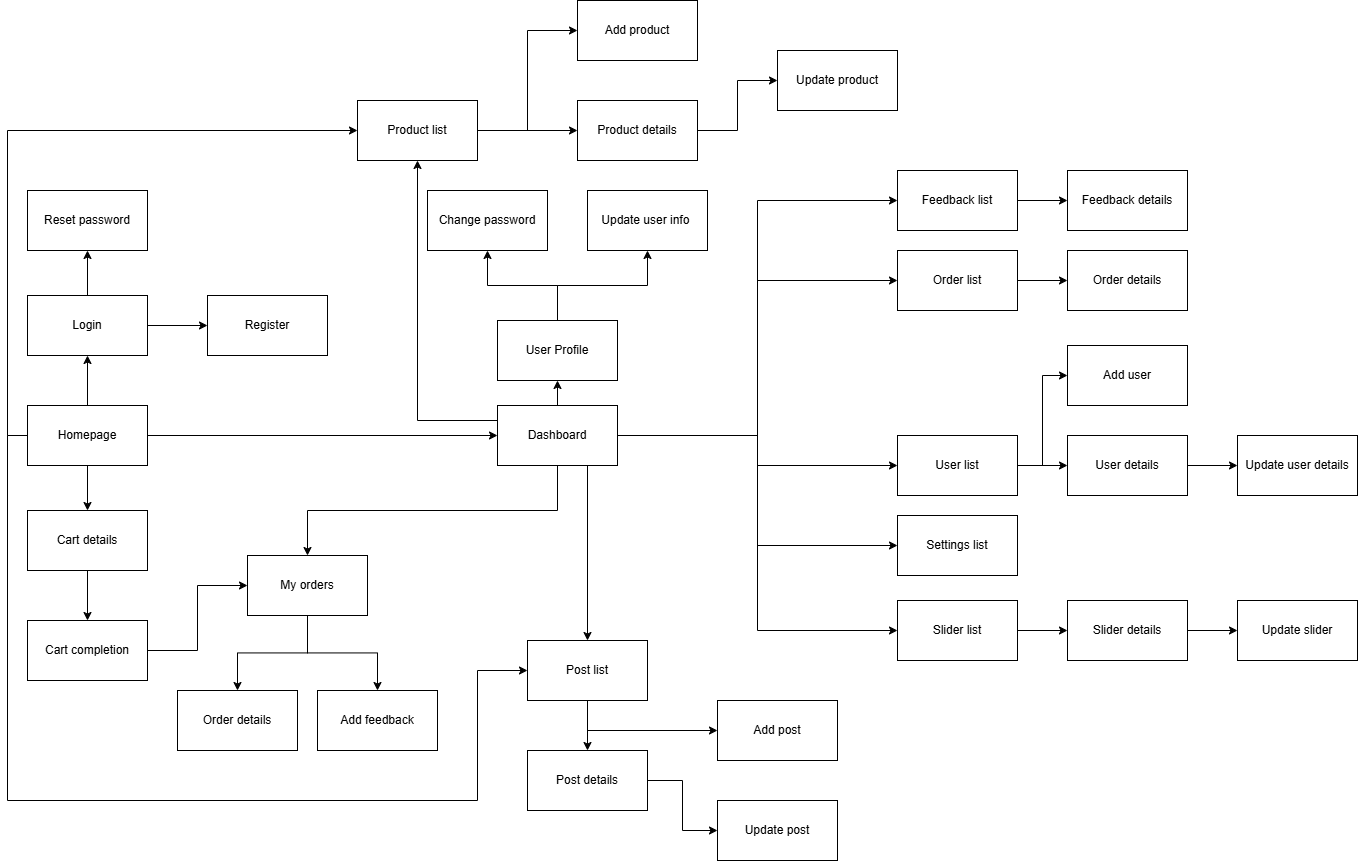

The diagram above was exported from draw.io. Its source (the exported page's mxGraphModel, read from the mxfile embedded in the PNG):
<mxGraphModel dx="1489" dy="831" grid="1" gridSize="10" guides="1" tooltips="1" connect="1" arrows="1" fold="1" page="1" pageScale="1" pageWidth="850" pageHeight="1100" math="0" shadow="0">
  <root>
    <mxCell id="0" />
    <mxCell id="1" parent="0" />
    <mxCell id="czHhYplGZpNrWgwJSrv3-1" style="edgeStyle=orthogonalEdgeStyle;rounded=0;orthogonalLoop=1;jettySize=auto;html=1;exitX=1;exitY=0.5;exitDx=0;exitDy=0;entryX=0;entryY=0.5;entryDx=0;entryDy=0;" edge="1" parent="1" source="czHhYplGZpNrWgwJSrv3-6" target="czHhYplGZpNrWgwJSrv3-20">
      <mxGeometry relative="1" as="geometry" />
    </mxCell>
    <mxCell id="czHhYplGZpNrWgwJSrv3-2" style="edgeStyle=orthogonalEdgeStyle;rounded=0;orthogonalLoop=1;jettySize=auto;html=1;exitX=0.5;exitY=0;exitDx=0;exitDy=0;entryX=0.5;entryY=1;entryDx=0;entryDy=0;" edge="1" parent="1" source="czHhYplGZpNrWgwJSrv3-6" target="czHhYplGZpNrWgwJSrv3-23">
      <mxGeometry relative="1" as="geometry" />
    </mxCell>
    <mxCell id="czHhYplGZpNrWgwJSrv3-3" style="edgeStyle=orthogonalEdgeStyle;rounded=0;orthogonalLoop=1;jettySize=auto;html=1;exitX=0;exitY=0.5;exitDx=0;exitDy=0;entryX=0;entryY=0.5;entryDx=0;entryDy=0;" edge="1" parent="1" source="czHhYplGZpNrWgwJSrv3-6" target="czHhYplGZpNrWgwJSrv3-47">
      <mxGeometry relative="1" as="geometry">
        <Array as="points">
          <mxPoint x="290" y="655" />
          <mxPoint x="290" y="350" />
        </Array>
      </mxGeometry>
    </mxCell>
    <mxCell id="czHhYplGZpNrWgwJSrv3-4" style="edgeStyle=orthogonalEdgeStyle;rounded=0;orthogonalLoop=1;jettySize=auto;html=1;exitX=0;exitY=0.5;exitDx=0;exitDy=0;entryX=0;entryY=0.5;entryDx=0;entryDy=0;" edge="1" parent="1" source="czHhYplGZpNrWgwJSrv3-6" target="czHhYplGZpNrWgwJSrv3-57">
      <mxGeometry relative="1" as="geometry">
        <Array as="points">
          <mxPoint x="290" y="655" />
          <mxPoint x="290" y="1020" />
          <mxPoint x="760" y="1020" />
          <mxPoint x="760" y="890" />
        </Array>
      </mxGeometry>
    </mxCell>
    <mxCell id="czHhYplGZpNrWgwJSrv3-5" style="edgeStyle=orthogonalEdgeStyle;rounded=0;orthogonalLoop=1;jettySize=auto;html=1;exitX=0.5;exitY=1;exitDx=0;exitDy=0;entryX=0.5;entryY=0;entryDx=0;entryDy=0;" edge="1" parent="1" source="czHhYplGZpNrWgwJSrv3-6" target="czHhYplGZpNrWgwJSrv3-32">
      <mxGeometry relative="1" as="geometry" />
    </mxCell>
    <mxCell id="czHhYplGZpNrWgwJSrv3-6" value="Homepage" style="rounded=0;whiteSpace=wrap;html=1;" vertex="1" parent="1">
      <mxGeometry x="310" y="625" width="120" height="60" as="geometry" />
    </mxCell>
    <mxCell id="czHhYplGZpNrWgwJSrv3-7" style="edgeStyle=orthogonalEdgeStyle;rounded=0;orthogonalLoop=1;jettySize=auto;html=1;exitX=0.5;exitY=0;exitDx=0;exitDy=0;entryX=0.5;entryY=1;entryDx=0;entryDy=0;" edge="1" parent="1" source="czHhYplGZpNrWgwJSrv3-9" target="czHhYplGZpNrWgwJSrv3-10">
      <mxGeometry relative="1" as="geometry" />
    </mxCell>
    <mxCell id="czHhYplGZpNrWgwJSrv3-8" style="edgeStyle=orthogonalEdgeStyle;rounded=0;orthogonalLoop=1;jettySize=auto;html=1;exitX=0.5;exitY=0;exitDx=0;exitDy=0;entryX=0.5;entryY=1;entryDx=0;entryDy=0;" edge="1" parent="1" source="czHhYplGZpNrWgwJSrv3-9" target="czHhYplGZpNrWgwJSrv3-70">
      <mxGeometry relative="1" as="geometry" />
    </mxCell>
    <mxCell id="czHhYplGZpNrWgwJSrv3-9" value="User Profile" style="rounded=0;whiteSpace=wrap;html=1;" vertex="1" parent="1">
      <mxGeometry x="780" y="540" width="120" height="60" as="geometry" />
    </mxCell>
    <mxCell id="czHhYplGZpNrWgwJSrv3-10" value="Change password" style="rounded=0;whiteSpace=wrap;html=1;" vertex="1" parent="1">
      <mxGeometry x="710" y="410" width="120" height="60" as="geometry" />
    </mxCell>
    <mxCell id="czHhYplGZpNrWgwJSrv3-11" style="edgeStyle=orthogonalEdgeStyle;rounded=0;orthogonalLoop=1;jettySize=auto;html=1;exitX=0.5;exitY=0;exitDx=0;exitDy=0;entryX=0.5;entryY=1;entryDx=0;entryDy=0;" edge="1" parent="1" source="czHhYplGZpNrWgwJSrv3-20" target="czHhYplGZpNrWgwJSrv3-9">
      <mxGeometry relative="1" as="geometry" />
    </mxCell>
    <mxCell id="czHhYplGZpNrWgwJSrv3-12" style="edgeStyle=orthogonalEdgeStyle;rounded=0;orthogonalLoop=1;jettySize=auto;html=1;exitX=1;exitY=0.5;exitDx=0;exitDy=0;entryX=0;entryY=0.5;entryDx=0;entryDy=0;" edge="1" parent="1" source="czHhYplGZpNrWgwJSrv3-20" target="czHhYplGZpNrWgwJSrv3-39">
      <mxGeometry relative="1" as="geometry" />
    </mxCell>
    <mxCell id="czHhYplGZpNrWgwJSrv3-13" style="edgeStyle=orthogonalEdgeStyle;rounded=0;orthogonalLoop=1;jettySize=auto;html=1;exitX=1;exitY=0.5;exitDx=0;exitDy=0;entryX=0;entryY=0.5;entryDx=0;entryDy=0;" edge="1" parent="1" source="czHhYplGZpNrWgwJSrv3-20" target="czHhYplGZpNrWgwJSrv3-42">
      <mxGeometry relative="1" as="geometry" />
    </mxCell>
    <mxCell id="czHhYplGZpNrWgwJSrv3-14" style="edgeStyle=orthogonalEdgeStyle;rounded=0;orthogonalLoop=1;jettySize=auto;html=1;exitX=1;exitY=0.5;exitDx=0;exitDy=0;entryX=0;entryY=0.5;entryDx=0;entryDy=0;" edge="1" parent="1" source="czHhYplGZpNrWgwJSrv3-20" target="czHhYplGZpNrWgwJSrv3-54">
      <mxGeometry relative="1" as="geometry" />
    </mxCell>
    <mxCell id="czHhYplGZpNrWgwJSrv3-15" style="edgeStyle=orthogonalEdgeStyle;rounded=0;orthogonalLoop=1;jettySize=auto;html=1;exitX=1;exitY=0.5;exitDx=0;exitDy=0;entryX=0;entryY=0.5;entryDx=0;entryDy=0;" edge="1" parent="1" source="czHhYplGZpNrWgwJSrv3-20" target="czHhYplGZpNrWgwJSrv3-63">
      <mxGeometry relative="1" as="geometry" />
    </mxCell>
    <mxCell id="czHhYplGZpNrWgwJSrv3-16" style="edgeStyle=orthogonalEdgeStyle;rounded=0;orthogonalLoop=1;jettySize=auto;html=1;exitX=0.5;exitY=1;exitDx=0;exitDy=0;entryX=0.5;entryY=0;entryDx=0;entryDy=0;" edge="1" parent="1" source="czHhYplGZpNrWgwJSrv3-20" target="czHhYplGZpNrWgwJSrv3-28">
      <mxGeometry relative="1" as="geometry" />
    </mxCell>
    <mxCell id="czHhYplGZpNrWgwJSrv3-17" style="edgeStyle=orthogonalEdgeStyle;rounded=0;orthogonalLoop=1;jettySize=auto;html=1;exitX=1;exitY=0.5;exitDx=0;exitDy=0;entryX=0;entryY=0.5;entryDx=0;entryDy=0;" edge="1" parent="1" source="czHhYplGZpNrWgwJSrv3-20" target="czHhYplGZpNrWgwJSrv3-36">
      <mxGeometry relative="1" as="geometry" />
    </mxCell>
    <mxCell id="czHhYplGZpNrWgwJSrv3-18" style="edgeStyle=orthogonalEdgeStyle;rounded=0;orthogonalLoop=1;jettySize=auto;html=1;exitX=0;exitY=0.25;exitDx=0;exitDy=0;entryX=0.5;entryY=1;entryDx=0;entryDy=0;" edge="1" parent="1" source="czHhYplGZpNrWgwJSrv3-20" target="czHhYplGZpNrWgwJSrv3-47">
      <mxGeometry relative="1" as="geometry" />
    </mxCell>
    <mxCell id="czHhYplGZpNrWgwJSrv3-19" style="edgeStyle=orthogonalEdgeStyle;rounded=0;orthogonalLoop=1;jettySize=auto;html=1;exitX=0.75;exitY=1;exitDx=0;exitDy=0;entryX=0.5;entryY=0;entryDx=0;entryDy=0;" edge="1" parent="1" source="czHhYplGZpNrWgwJSrv3-20" target="czHhYplGZpNrWgwJSrv3-57">
      <mxGeometry relative="1" as="geometry" />
    </mxCell>
    <mxCell id="czHhYplGZpNrWgwJSrv3-20" value="Dashboard" style="rounded=0;whiteSpace=wrap;html=1;" vertex="1" parent="1">
      <mxGeometry x="780" y="625" width="120" height="60" as="geometry" />
    </mxCell>
    <mxCell id="czHhYplGZpNrWgwJSrv3-21" style="edgeStyle=orthogonalEdgeStyle;rounded=0;orthogonalLoop=1;jettySize=auto;html=1;exitX=0.5;exitY=0;exitDx=0;exitDy=0;entryX=0.5;entryY=1;entryDx=0;entryDy=0;" edge="1" parent="1" source="czHhYplGZpNrWgwJSrv3-23" target="czHhYplGZpNrWgwJSrv3-25">
      <mxGeometry relative="1" as="geometry" />
    </mxCell>
    <mxCell id="czHhYplGZpNrWgwJSrv3-22" style="edgeStyle=orthogonalEdgeStyle;rounded=0;orthogonalLoop=1;jettySize=auto;html=1;exitX=1;exitY=0.5;exitDx=0;exitDy=0;entryX=0;entryY=0.5;entryDx=0;entryDy=0;" edge="1" parent="1" source="czHhYplGZpNrWgwJSrv3-23" target="czHhYplGZpNrWgwJSrv3-24">
      <mxGeometry relative="1" as="geometry" />
    </mxCell>
    <mxCell id="czHhYplGZpNrWgwJSrv3-23" value="Login" style="rounded=0;whiteSpace=wrap;html=1;" vertex="1" parent="1">
      <mxGeometry x="310" y="515" width="120" height="60" as="geometry" />
    </mxCell>
    <mxCell id="czHhYplGZpNrWgwJSrv3-24" value="Register" style="rounded=0;whiteSpace=wrap;html=1;" vertex="1" parent="1">
      <mxGeometry x="490" y="515" width="120" height="60" as="geometry" />
    </mxCell>
    <mxCell id="czHhYplGZpNrWgwJSrv3-25" value="Reset password" style="rounded=0;whiteSpace=wrap;html=1;" vertex="1" parent="1">
      <mxGeometry x="310" y="410" width="120" height="60" as="geometry" />
    </mxCell>
    <mxCell id="czHhYplGZpNrWgwJSrv3-26" style="edgeStyle=orthogonalEdgeStyle;rounded=0;orthogonalLoop=1;jettySize=auto;html=1;exitX=0.5;exitY=1;exitDx=0;exitDy=0;entryX=0.5;entryY=0;entryDx=0;entryDy=0;" edge="1" parent="1" source="czHhYplGZpNrWgwJSrv3-28" target="czHhYplGZpNrWgwJSrv3-29">
      <mxGeometry relative="1" as="geometry" />
    </mxCell>
    <mxCell id="czHhYplGZpNrWgwJSrv3-27" style="edgeStyle=orthogonalEdgeStyle;rounded=0;orthogonalLoop=1;jettySize=auto;html=1;exitX=0.5;exitY=1;exitDx=0;exitDy=0;entryX=0.5;entryY=0;entryDx=0;entryDy=0;" edge="1" parent="1" source="czHhYplGZpNrWgwJSrv3-28" target="czHhYplGZpNrWgwJSrv3-30">
      <mxGeometry relative="1" as="geometry" />
    </mxCell>
    <mxCell id="czHhYplGZpNrWgwJSrv3-28" value="My orders" style="rounded=0;whiteSpace=wrap;html=1;" vertex="1" parent="1">
      <mxGeometry x="530" y="775" width="120" height="60" as="geometry" />
    </mxCell>
    <mxCell id="czHhYplGZpNrWgwJSrv3-29" value="Order details" style="rounded=0;whiteSpace=wrap;html=1;" vertex="1" parent="1">
      <mxGeometry x="460" y="910" width="120" height="60" as="geometry" />
    </mxCell>
    <mxCell id="czHhYplGZpNrWgwJSrv3-30" value="Add feedback" style="rounded=0;whiteSpace=wrap;html=1;" vertex="1" parent="1">
      <mxGeometry x="600" y="910" width="120" height="60" as="geometry" />
    </mxCell>
    <mxCell id="czHhYplGZpNrWgwJSrv3-31" style="edgeStyle=orthogonalEdgeStyle;rounded=0;orthogonalLoop=1;jettySize=auto;html=1;exitX=0.5;exitY=1;exitDx=0;exitDy=0;entryX=0.5;entryY=0;entryDx=0;entryDy=0;" edge="1" parent="1" source="czHhYplGZpNrWgwJSrv3-32" target="czHhYplGZpNrWgwJSrv3-34">
      <mxGeometry relative="1" as="geometry" />
    </mxCell>
    <mxCell id="czHhYplGZpNrWgwJSrv3-32" value="Cart details" style="rounded=0;whiteSpace=wrap;html=1;" vertex="1" parent="1">
      <mxGeometry x="310" y="730" width="120" height="60" as="geometry" />
    </mxCell>
    <mxCell id="czHhYplGZpNrWgwJSrv3-33" style="edgeStyle=orthogonalEdgeStyle;rounded=0;orthogonalLoop=1;jettySize=auto;html=1;exitX=1;exitY=0.5;exitDx=0;exitDy=0;entryX=0;entryY=0.5;entryDx=0;entryDy=0;" edge="1" parent="1" source="czHhYplGZpNrWgwJSrv3-34" target="czHhYplGZpNrWgwJSrv3-28">
      <mxGeometry relative="1" as="geometry" />
    </mxCell>
    <mxCell id="czHhYplGZpNrWgwJSrv3-34" value="Cart completion" style="rounded=0;whiteSpace=wrap;html=1;" vertex="1" parent="1">
      <mxGeometry x="310" y="840" width="120" height="60" as="geometry" />
    </mxCell>
    <mxCell id="czHhYplGZpNrWgwJSrv3-35" style="edgeStyle=orthogonalEdgeStyle;rounded=0;orthogonalLoop=1;jettySize=auto;html=1;exitX=1;exitY=0.5;exitDx=0;exitDy=0;entryX=0;entryY=0.5;entryDx=0;entryDy=0;" edge="1" parent="1" source="czHhYplGZpNrWgwJSrv3-36" target="czHhYplGZpNrWgwJSrv3-37">
      <mxGeometry relative="1" as="geometry" />
    </mxCell>
    <mxCell id="czHhYplGZpNrWgwJSrv3-36" value="Feedback list" style="rounded=0;whiteSpace=wrap;html=1;" vertex="1" parent="1">
      <mxGeometry x="1180" y="390" width="120" height="60" as="geometry" />
    </mxCell>
    <mxCell id="czHhYplGZpNrWgwJSrv3-37" value="Feedback details" style="rounded=0;whiteSpace=wrap;html=1;" vertex="1" parent="1">
      <mxGeometry x="1350" y="390" width="120" height="60" as="geometry" />
    </mxCell>
    <mxCell id="czHhYplGZpNrWgwJSrv3-38" value="" style="edgeStyle=orthogonalEdgeStyle;rounded=0;orthogonalLoop=1;jettySize=auto;html=1;" edge="1" parent="1" source="czHhYplGZpNrWgwJSrv3-39" target="czHhYplGZpNrWgwJSrv3-68">
      <mxGeometry relative="1" as="geometry" />
    </mxCell>
    <mxCell id="czHhYplGZpNrWgwJSrv3-39" value="Order list" style="rounded=0;whiteSpace=wrap;html=1;" vertex="1" parent="1">
      <mxGeometry x="1180" y="470" width="120" height="60" as="geometry" />
    </mxCell>
    <mxCell id="czHhYplGZpNrWgwJSrv3-41" value="" style="edgeStyle=orthogonalEdgeStyle;rounded=0;orthogonalLoop=1;jettySize=auto;html=1;" edge="1" parent="1" source="czHhYplGZpNrWgwJSrv3-42" target="czHhYplGZpNrWgwJSrv3-44">
      <mxGeometry relative="1" as="geometry" />
    </mxCell>
    <mxCell id="czHhYplGZpNrWgwJSrv3-73" style="edgeStyle=orthogonalEdgeStyle;rounded=0;orthogonalLoop=1;jettySize=auto;html=1;exitX=1;exitY=0.5;exitDx=0;exitDy=0;entryX=0;entryY=0.5;entryDx=0;entryDy=0;" edge="1" parent="1" source="czHhYplGZpNrWgwJSrv3-42" target="czHhYplGZpNrWgwJSrv3-72">
      <mxGeometry relative="1" as="geometry" />
    </mxCell>
    <mxCell id="czHhYplGZpNrWgwJSrv3-42" value="User list" style="rounded=0;whiteSpace=wrap;html=1;" vertex="1" parent="1">
      <mxGeometry x="1180" y="655" width="120" height="60" as="geometry" />
    </mxCell>
    <mxCell id="czHhYplGZpNrWgwJSrv3-43" value="" style="edgeStyle=orthogonalEdgeStyle;rounded=0;orthogonalLoop=1;jettySize=auto;html=1;" edge="1" parent="1" source="czHhYplGZpNrWgwJSrv3-44" target="czHhYplGZpNrWgwJSrv3-45">
      <mxGeometry relative="1" as="geometry" />
    </mxCell>
    <mxCell id="czHhYplGZpNrWgwJSrv3-44" value="User details" style="rounded=0;whiteSpace=wrap;html=1;" vertex="1" parent="1">
      <mxGeometry x="1350" y="655" width="120" height="60" as="geometry" />
    </mxCell>
    <mxCell id="czHhYplGZpNrWgwJSrv3-45" value="Update user details" style="rounded=0;whiteSpace=wrap;html=1;" vertex="1" parent="1">
      <mxGeometry x="1520" y="655" width="120" height="60" as="geometry" />
    </mxCell>
    <mxCell id="czHhYplGZpNrWgwJSrv3-46" style="edgeStyle=orthogonalEdgeStyle;rounded=0;orthogonalLoop=1;jettySize=auto;html=1;exitX=1;exitY=0.5;exitDx=0;exitDy=0;entryX=0;entryY=0.5;entryDx=0;entryDy=0;" edge="1" parent="1" source="czHhYplGZpNrWgwJSrv3-47" target="czHhYplGZpNrWgwJSrv3-50">
      <mxGeometry relative="1" as="geometry" />
    </mxCell>
    <mxCell id="czHhYplGZpNrWgwJSrv3-47" value="Product list" style="rounded=0;whiteSpace=wrap;html=1;" vertex="1" parent="1">
      <mxGeometry x="640" y="320" width="120" height="60" as="geometry" />
    </mxCell>
    <mxCell id="czHhYplGZpNrWgwJSrv3-48" style="edgeStyle=orthogonalEdgeStyle;rounded=0;orthogonalLoop=1;jettySize=auto;html=1;exitX=1;exitY=0.5;exitDx=0;exitDy=0;entryX=0;entryY=0.5;entryDx=0;entryDy=0;" edge="1" parent="1" source="czHhYplGZpNrWgwJSrv3-47" target="czHhYplGZpNrWgwJSrv3-52">
      <mxGeometry relative="1" as="geometry" />
    </mxCell>
    <mxCell id="czHhYplGZpNrWgwJSrv3-49" style="edgeStyle=orthogonalEdgeStyle;rounded=0;orthogonalLoop=1;jettySize=auto;html=1;exitX=1;exitY=0.5;exitDx=0;exitDy=0;entryX=0;entryY=0.5;entryDx=0;entryDy=0;" edge="1" parent="1" source="czHhYplGZpNrWgwJSrv3-50" target="czHhYplGZpNrWgwJSrv3-51">
      <mxGeometry relative="1" as="geometry" />
    </mxCell>
    <mxCell id="czHhYplGZpNrWgwJSrv3-50" value="Product details" style="rounded=0;whiteSpace=wrap;html=1;" vertex="1" parent="1">
      <mxGeometry x="860" y="320" width="120" height="60" as="geometry" />
    </mxCell>
    <mxCell id="czHhYplGZpNrWgwJSrv3-51" value="Update product" style="rounded=0;whiteSpace=wrap;html=1;" vertex="1" parent="1">
      <mxGeometry x="1060" y="270" width="120" height="60" as="geometry" />
    </mxCell>
    <mxCell id="czHhYplGZpNrWgwJSrv3-52" value="Add product" style="rounded=0;whiteSpace=wrap;html=1;" vertex="1" parent="1">
      <mxGeometry x="860" y="220" width="120" height="60" as="geometry" />
    </mxCell>
    <mxCell id="czHhYplGZpNrWgwJSrv3-54" value="Settings list" style="rounded=0;whiteSpace=wrap;html=1;" vertex="1" parent="1">
      <mxGeometry x="1180" y="735" width="120" height="60" as="geometry" />
    </mxCell>
    <mxCell id="czHhYplGZpNrWgwJSrv3-56" style="edgeStyle=orthogonalEdgeStyle;rounded=0;orthogonalLoop=1;jettySize=auto;html=1;exitX=0.5;exitY=1;exitDx=0;exitDy=0;entryX=0.5;entryY=0;entryDx=0;entryDy=0;" edge="1" parent="1" source="czHhYplGZpNrWgwJSrv3-57" target="czHhYplGZpNrWgwJSrv3-60">
      <mxGeometry relative="1" as="geometry" />
    </mxCell>
    <mxCell id="czHhYplGZpNrWgwJSrv3-57" value="Post list" style="rounded=0;whiteSpace=wrap;html=1;" vertex="1" parent="1">
      <mxGeometry x="810" y="860" width="120" height="60" as="geometry" />
    </mxCell>
    <mxCell id="czHhYplGZpNrWgwJSrv3-58" style="edgeStyle=orthogonalEdgeStyle;rounded=0;orthogonalLoop=1;jettySize=auto;html=1;exitX=0.5;exitY=1;exitDx=0;exitDy=0;entryX=0;entryY=0.5;entryDx=0;entryDy=0;" edge="1" parent="1" source="czHhYplGZpNrWgwJSrv3-57" target="czHhYplGZpNrWgwJSrv3-69">
      <mxGeometry relative="1" as="geometry" />
    </mxCell>
    <mxCell id="czHhYplGZpNrWgwJSrv3-59" style="edgeStyle=orthogonalEdgeStyle;rounded=0;orthogonalLoop=1;jettySize=auto;html=1;exitX=1;exitY=0.5;exitDx=0;exitDy=0;entryX=0;entryY=0.5;entryDx=0;entryDy=0;" edge="1" parent="1" source="czHhYplGZpNrWgwJSrv3-60" target="czHhYplGZpNrWgwJSrv3-61">
      <mxGeometry relative="1" as="geometry" />
    </mxCell>
    <mxCell id="czHhYplGZpNrWgwJSrv3-60" value="Post details" style="rounded=0;whiteSpace=wrap;html=1;" vertex="1" parent="1">
      <mxGeometry x="810" y="970" width="120" height="60" as="geometry" />
    </mxCell>
    <mxCell id="czHhYplGZpNrWgwJSrv3-61" value="Update post" style="rounded=0;whiteSpace=wrap;html=1;" vertex="1" parent="1">
      <mxGeometry x="1000" y="1020" width="120" height="60" as="geometry" />
    </mxCell>
    <mxCell id="czHhYplGZpNrWgwJSrv3-62" value="" style="edgeStyle=orthogonalEdgeStyle;rounded=0;orthogonalLoop=1;jettySize=auto;html=1;entryX=0;entryY=0.5;entryDx=0;entryDy=0;exitX=1;exitY=0.5;exitDx=0;exitDy=0;" edge="1" parent="1" source="czHhYplGZpNrWgwJSrv3-63" target="czHhYplGZpNrWgwJSrv3-65">
      <mxGeometry relative="1" as="geometry" />
    </mxCell>
    <mxCell id="czHhYplGZpNrWgwJSrv3-63" value="Slider list" style="rounded=0;whiteSpace=wrap;html=1;" vertex="1" parent="1">
      <mxGeometry x="1180" y="820" width="120" height="60" as="geometry" />
    </mxCell>
    <mxCell id="czHhYplGZpNrWgwJSrv3-64" value="" style="edgeStyle=orthogonalEdgeStyle;rounded=0;orthogonalLoop=1;jettySize=auto;html=1;" edge="1" parent="1" source="czHhYplGZpNrWgwJSrv3-65" target="czHhYplGZpNrWgwJSrv3-66">
      <mxGeometry relative="1" as="geometry" />
    </mxCell>
    <mxCell id="czHhYplGZpNrWgwJSrv3-65" value="Slider details" style="rounded=0;whiteSpace=wrap;html=1;" vertex="1" parent="1">
      <mxGeometry x="1350" y="820" width="120" height="60" as="geometry" />
    </mxCell>
    <mxCell id="czHhYplGZpNrWgwJSrv3-66" value="Update slider" style="rounded=0;whiteSpace=wrap;html=1;" vertex="1" parent="1">
      <mxGeometry x="1520" y="820" width="120" height="60" as="geometry" />
    </mxCell>
    <mxCell id="czHhYplGZpNrWgwJSrv3-68" value="Order details" style="rounded=0;whiteSpace=wrap;html=1;" vertex="1" parent="1">
      <mxGeometry x="1350" y="470" width="120" height="60" as="geometry" />
    </mxCell>
    <mxCell id="czHhYplGZpNrWgwJSrv3-69" value="Add post" style="rounded=0;whiteSpace=wrap;html=1;" vertex="1" parent="1">
      <mxGeometry x="1000" y="920" width="120" height="60" as="geometry" />
    </mxCell>
    <mxCell id="czHhYplGZpNrWgwJSrv3-70" value="Update user info&amp;nbsp;" style="rounded=0;whiteSpace=wrap;html=1;" vertex="1" parent="1">
      <mxGeometry x="870" y="410" width="120" height="60" as="geometry" />
    </mxCell>
    <mxCell id="czHhYplGZpNrWgwJSrv3-72" value="Add user" style="rounded=0;whiteSpace=wrap;html=1;" vertex="1" parent="1">
      <mxGeometry x="1350" y="565" width="120" height="60" as="geometry" />
    </mxCell>
  </root>
</mxGraphModel>